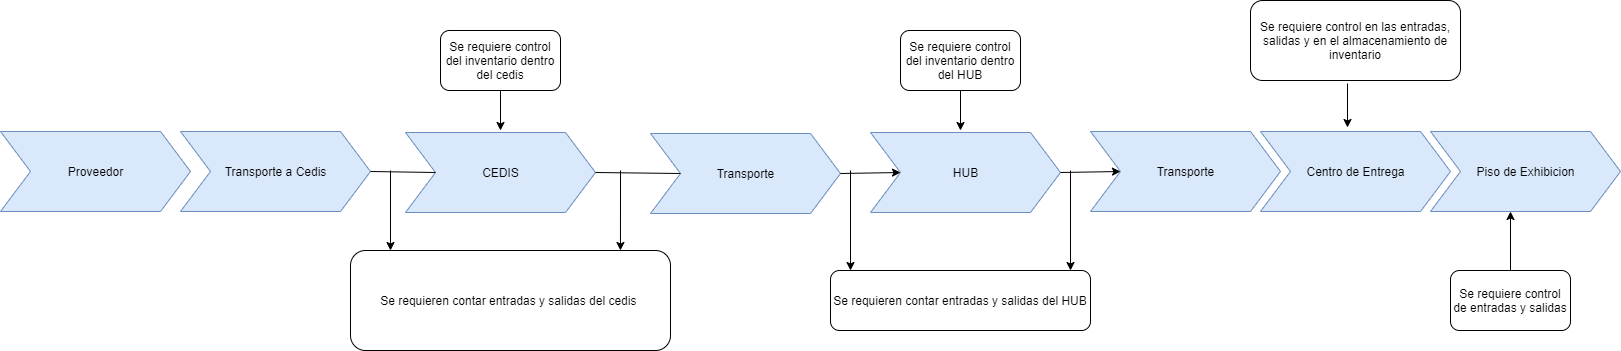

The diagram above was exported from draw.io. Its source (the exported page's mxGraphModel, read from the mxfile embedded in the PNG):
<mxGraphModel dx="1303" dy="1882" grid="1" gridSize="10" guides="1" tooltips="1" connect="1" arrows="1" fold="1" page="1" pageScale="1" pageWidth="850" pageHeight="1100" math="0" shadow="0">
  <root>
    <mxCell id="0" />
    <mxCell id="1" parent="0" />
    <mxCell id="tYZMUdUyMJyGWW0x0V70-1" value="Proveedor" style="html=1;shadow=0;dashed=0;align=center;verticalAlign=middle;shape=mxgraph.arrows2.arrow;dy=0;dx=30;notch=30;fillColor=#dae8fc;strokeColor=#6c8ebf;" parent="1" vertex="1">
      <mxGeometry x="20" y="61" width="190" height="80" as="geometry" />
    </mxCell>
    <mxCell id="tYZMUdUyMJyGWW0x0V70-2" value="Transporte a Cedis" style="html=1;shadow=0;dashed=0;align=center;verticalAlign=middle;shape=mxgraph.arrows2.arrow;dy=0;dx=30;notch=30;fillColor=#dae8fc;strokeColor=#6c8ebf;" parent="1" vertex="1">
      <mxGeometry x="200" y="61" width="190" height="80" as="geometry" />
    </mxCell>
    <mxCell id="tYZMUdUyMJyGWW0x0V70-3" value="CEDIS" style="html=1;shadow=0;dashed=0;align=center;verticalAlign=middle;shape=mxgraph.arrows2.arrow;dy=0;dx=30;notch=30;fillColor=#dae8fc;strokeColor=#6c8ebf;" parent="1" vertex="1">
      <mxGeometry x="425" y="62" width="190" height="80" as="geometry" />
    </mxCell>
    <mxCell id="tYZMUdUyMJyGWW0x0V70-4" value="Transporte" style="html=1;shadow=0;dashed=0;align=center;verticalAlign=middle;shape=mxgraph.arrows2.arrow;dy=0;dx=30;notch=30;fillColor=#dae8fc;strokeColor=#6c8ebf;" parent="1" vertex="1">
      <mxGeometry x="670" y="63" width="190" height="80" as="geometry" />
    </mxCell>
    <mxCell id="tYZMUdUyMJyGWW0x0V70-5" value="HUB" style="html=1;shadow=0;dashed=0;align=center;verticalAlign=middle;shape=mxgraph.arrows2.arrow;dy=0;dx=30;notch=30;fillColor=#dae8fc;strokeColor=#6c8ebf;" parent="1" vertex="1">
      <mxGeometry x="890" y="62" width="190" height="80" as="geometry" />
    </mxCell>
    <mxCell id="tYZMUdUyMJyGWW0x0V70-6" value="Transporte" style="html=1;shadow=0;dashed=0;align=center;verticalAlign=middle;shape=mxgraph.arrows2.arrow;dy=0;dx=30;notch=30;fillColor=#dae8fc;strokeColor=#6c8ebf;" parent="1" vertex="1">
      <mxGeometry x="1110" y="61" width="190" height="80" as="geometry" />
    </mxCell>
    <mxCell id="tYZMUdUyMJyGWW0x0V70-7" value="Piso de Exhibicion" style="html=1;shadow=0;dashed=0;align=center;verticalAlign=middle;shape=mxgraph.arrows2.arrow;dy=0;dx=30;notch=30;fillColor=#dae8fc;strokeColor=#6c8ebf;" parent="1" vertex="1">
      <mxGeometry x="1450" y="61" width="190" height="80" as="geometry" />
    </mxCell>
    <mxCell id="tYZMUdUyMJyGWW0x0V70-8" value="" style="endArrow=none;html=1;exitX=1;exitY=0.5;exitDx=0;exitDy=0;exitPerimeter=0;entryX=0;entryY=0.5;entryDx=30;entryDy=0;entryPerimeter=0;" parent="1" source="tYZMUdUyMJyGWW0x0V70-2" target="tYZMUdUyMJyGWW0x0V70-3" edge="1">
      <mxGeometry width="50" height="50" relative="1" as="geometry">
        <mxPoint x="420" y="170" as="sourcePoint" />
        <mxPoint x="470" y="120" as="targetPoint" />
      </mxGeometry>
    </mxCell>
    <mxCell id="tYZMUdUyMJyGWW0x0V70-9" value="" style="endArrow=classic;html=1;" parent="1" edge="1">
      <mxGeometry width="50" height="50" relative="1" as="geometry">
        <mxPoint x="410" y="100" as="sourcePoint" />
        <mxPoint x="410" y="180" as="targetPoint" />
      </mxGeometry>
    </mxCell>
    <mxCell id="tYZMUdUyMJyGWW0x0V70-11" value="" style="endArrow=none;html=1;exitX=1;exitY=0.5;exitDx=0;exitDy=0;exitPerimeter=0;entryX=0;entryY=0.5;entryDx=30;entryDy=0;entryPerimeter=0;" parent="1" source="tYZMUdUyMJyGWW0x0V70-3" target="tYZMUdUyMJyGWW0x0V70-4" edge="1">
      <mxGeometry width="50" height="50" relative="1" as="geometry">
        <mxPoint x="620" y="160" as="sourcePoint" />
        <mxPoint x="670" y="110" as="targetPoint" />
      </mxGeometry>
    </mxCell>
    <mxCell id="tYZMUdUyMJyGWW0x0V70-13" value="" style="endArrow=classic;html=1;entryX=0.583;entryY=0;entryDx=0;entryDy=0;entryPerimeter=0;" parent="1" edge="1">
      <mxGeometry width="50" height="50" relative="1" as="geometry">
        <mxPoint x="640" y="100" as="sourcePoint" />
        <mxPoint x="639.9599999999998" y="180.00000000000023" as="targetPoint" />
      </mxGeometry>
    </mxCell>
    <mxCell id="tYZMUdUyMJyGWW0x0V70-14" value="Se requiere control del inventario dentro del cedis" style="rounded=1;whiteSpace=wrap;html=1;" parent="1" vertex="1">
      <mxGeometry x="460" y="-40" width="120" height="60" as="geometry" />
    </mxCell>
    <mxCell id="tYZMUdUyMJyGWW0x0V70-16" value="Centro de Entrega" style="html=1;shadow=0;dashed=0;align=center;verticalAlign=middle;shape=mxgraph.arrows2.arrow;dy=0;dx=30;notch=30;fillColor=#dae8fc;strokeColor=#6c8ebf;" parent="1" vertex="1">
      <mxGeometry x="1280" y="61" width="190" height="80" as="geometry" />
    </mxCell>
    <mxCell id="tYZMUdUyMJyGWW0x0V70-19" value="" style="endArrow=classic;html=1;exitX=1;exitY=0.5;exitDx=0;exitDy=0;exitPerimeter=0;entryX=0;entryY=0.5;entryDx=30;entryDy=0;entryPerimeter=0;" parent="1" source="tYZMUdUyMJyGWW0x0V70-4" target="tYZMUdUyMJyGWW0x0V70-5" edge="1">
      <mxGeometry width="50" height="50" relative="1" as="geometry">
        <mxPoint x="1020" y="250" as="sourcePoint" />
        <mxPoint x="1070" y="200" as="targetPoint" />
      </mxGeometry>
    </mxCell>
    <mxCell id="tYZMUdUyMJyGWW0x0V70-20" value="" style="endArrow=classic;html=1;exitX=1;exitY=0.5;exitDx=0;exitDy=0;exitPerimeter=0;entryX=0;entryY=0.5;entryDx=30;entryDy=0;entryPerimeter=0;" parent="1" source="tYZMUdUyMJyGWW0x0V70-5" target="tYZMUdUyMJyGWW0x0V70-6" edge="1">
      <mxGeometry width="50" height="50" relative="1" as="geometry">
        <mxPoint x="1020" y="250" as="sourcePoint" />
        <mxPoint x="1070" y="200" as="targetPoint" />
      </mxGeometry>
    </mxCell>
    <mxCell id="tYZMUdUyMJyGWW0x0V70-21" value="Se requieren contar entradas y salidas del cedis&amp;nbsp;" style="rounded=1;whiteSpace=wrap;html=1;" parent="1" vertex="1">
      <mxGeometry x="370" y="180" width="320" height="100" as="geometry" />
    </mxCell>
    <mxCell id="tYZMUdUyMJyGWW0x0V70-23" value="" style="endArrow=classic;html=1;" parent="1" edge="1">
      <mxGeometry width="50" height="50" relative="1" as="geometry">
        <mxPoint x="870" y="100" as="sourcePoint" />
        <mxPoint x="870" y="200" as="targetPoint" />
      </mxGeometry>
    </mxCell>
    <mxCell id="tYZMUdUyMJyGWW0x0V70-24" value="" style="endArrow=classic;html=1;" parent="1" edge="1">
      <mxGeometry width="50" height="50" relative="1" as="geometry">
        <mxPoint x="1090" y="100" as="sourcePoint" />
        <mxPoint x="1090" y="200" as="targetPoint" />
      </mxGeometry>
    </mxCell>
    <mxCell id="tYZMUdUyMJyGWW0x0V70-25" value="&lt;span&gt;Se requieren contar entradas y salidas del HUB&lt;/span&gt;" style="rounded=1;whiteSpace=wrap;html=1;" parent="1" vertex="1">
      <mxGeometry x="850" y="200" width="260" height="60" as="geometry" />
    </mxCell>
    <mxCell id="tYZMUdUyMJyGWW0x0V70-26" value="Se requiere control del inventario dentro del HUB" style="rounded=1;whiteSpace=wrap;html=1;" parent="1" vertex="1">
      <mxGeometry x="920" y="-40" width="120" height="60" as="geometry" />
    </mxCell>
    <mxCell id="tYZMUdUyMJyGWW0x0V70-27" value="" style="endArrow=classic;html=1;exitX=0.5;exitY=1;exitDx=0;exitDy=0;" parent="1" source="tYZMUdUyMJyGWW0x0V70-26" edge="1">
      <mxGeometry width="50" height="50" relative="1" as="geometry">
        <mxPoint x="750" y="20" as="sourcePoint" />
        <mxPoint x="980" y="60" as="targetPoint" />
      </mxGeometry>
    </mxCell>
    <mxCell id="tYZMUdUyMJyGWW0x0V70-28" value="" style="endArrow=classic;html=1;exitX=0.5;exitY=1;exitDx=0;exitDy=0;" parent="1" source="tYZMUdUyMJyGWW0x0V70-14" edge="1">
      <mxGeometry width="50" height="50" relative="1" as="geometry">
        <mxPoint x="680" y="40" as="sourcePoint" />
        <mxPoint x="520" y="60" as="targetPoint" />
      </mxGeometry>
    </mxCell>
    <mxCell id="tYZMUdUyMJyGWW0x0V70-29" value="Se requiere control en las entradas, salidas y en el almacenamiento de inventario" style="rounded=1;whiteSpace=wrap;html=1;" parent="1" vertex="1">
      <mxGeometry x="1270" y="-70" width="210" height="80" as="geometry" />
    </mxCell>
    <mxCell id="tYZMUdUyMJyGWW0x0V70-30" value="" style="endArrow=classic;html=1;" parent="1" edge="1">
      <mxGeometry width="50" height="50" relative="1" as="geometry">
        <mxPoint x="1367" y="13" as="sourcePoint" />
        <mxPoint x="1367" y="57" as="targetPoint" />
      </mxGeometry>
    </mxCell>
    <mxCell id="tYZMUdUyMJyGWW0x0V70-31" value="Se requiere control de entradas y salidas" style="rounded=1;whiteSpace=wrap;html=1;" parent="1" vertex="1">
      <mxGeometry x="1470" y="200" width="120" height="60" as="geometry" />
    </mxCell>
    <mxCell id="tYZMUdUyMJyGWW0x0V70-32" value="" style="endArrow=classic;html=1;exitX=0.5;exitY=0;exitDx=0;exitDy=0;entryX=0;entryY=0;entryDx=80;entryDy=80;entryPerimeter=0;" parent="1" source="tYZMUdUyMJyGWW0x0V70-31" edge="1" target="tYZMUdUyMJyGWW0x0V70-7">
      <mxGeometry width="50" height="50" relative="1" as="geometry">
        <mxPoint x="1400" y="290" as="sourcePoint" />
        <mxPoint x="1450" y="240" as="targetPoint" />
      </mxGeometry>
    </mxCell>
  </root>
</mxGraphModel>